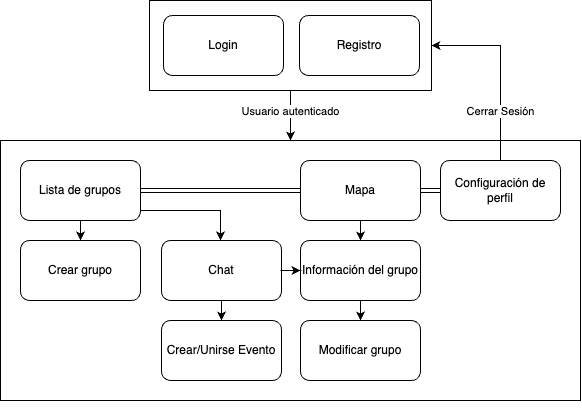

The diagram above was exported from draw.io. Its source (the exported page's mxGraphModel, read from the mxfile embedded in the PNG):
<mxGraphModel dx="989" dy="567" grid="1" gridSize="10" guides="1" tooltips="1" connect="1" arrows="1" fold="1" page="1" pageScale="1" pageWidth="827" pageHeight="1169" math="0" shadow="0">
  <root>
    <mxCell id="0" />
    <mxCell id="1" parent="0" />
    <mxCell id="5L7kk4b_urYPzPvMEBkp-13" style="edgeStyle=orthogonalEdgeStyle;rounded=0;orthogonalLoop=1;jettySize=auto;html=1;" edge="1" parent="1" source="5L7kk4b_urYPzPvMEBkp-1" target="5L7kk4b_urYPzPvMEBkp-5">
      <mxGeometry relative="1" as="geometry" />
    </mxCell>
    <mxCell id="5L7kk4b_urYPzPvMEBkp-31" value="Usuario autenticado&lt;br&gt;" style="edgeLabel;html=1;align=center;verticalAlign=middle;resizable=0;points=[];" vertex="1" connectable="0" parent="5L7kk4b_urYPzPvMEBkp-13">
      <mxGeometry x="-0.1628" relative="1" as="geometry">
        <mxPoint as="offset" />
      </mxGeometry>
    </mxCell>
    <mxCell id="5L7kk4b_urYPzPvMEBkp-1" value="" style="rounded=0;whiteSpace=wrap;html=1;fillColor=none;" vertex="1" parent="1">
      <mxGeometry x="349" y="300" width="282" height="90" as="geometry" />
    </mxCell>
    <mxCell id="5L7kk4b_urYPzPvMEBkp-3" value="Login" style="rounded=1;whiteSpace=wrap;html=1;fillColor=none;" vertex="1" parent="1">
      <mxGeometry x="363" y="315" width="120" height="60" as="geometry" />
    </mxCell>
    <mxCell id="5L7kk4b_urYPzPvMEBkp-4" value="Registro" style="rounded=1;whiteSpace=wrap;html=1;fillColor=none;" vertex="1" parent="1">
      <mxGeometry x="499" y="315" width="120" height="60" as="geometry" />
    </mxCell>
    <mxCell id="5L7kk4b_urYPzPvMEBkp-5" value="" style="rounded=0;whiteSpace=wrap;html=1;fillColor=none;" vertex="1" parent="1">
      <mxGeometry x="200" y="440" width="580" height="260" as="geometry" />
    </mxCell>
    <mxCell id="5L7kk4b_urYPzPvMEBkp-8" style="edgeStyle=orthogonalEdgeStyle;rounded=0;orthogonalLoop=1;jettySize=auto;html=1;" edge="1" parent="1" source="5L7kk4b_urYPzPvMEBkp-6" target="5L7kk4b_urYPzPvMEBkp-7">
      <mxGeometry relative="1" as="geometry">
        <Array as="points">
          <mxPoint x="420" y="510" />
        </Array>
      </mxGeometry>
    </mxCell>
    <mxCell id="5L7kk4b_urYPzPvMEBkp-10" style="edgeStyle=orthogonalEdgeStyle;rounded=0;orthogonalLoop=1;jettySize=auto;html=1;" edge="1" parent="1" source="5L7kk4b_urYPzPvMEBkp-6" target="5L7kk4b_urYPzPvMEBkp-9">
      <mxGeometry relative="1" as="geometry" />
    </mxCell>
    <mxCell id="5L7kk4b_urYPzPvMEBkp-24" style="edgeStyle=orthogonalEdgeStyle;rounded=0;orthogonalLoop=1;jettySize=auto;html=1;shape=link;" edge="1" parent="1" source="5L7kk4b_urYPzPvMEBkp-6" target="5L7kk4b_urYPzPvMEBkp-11">
      <mxGeometry relative="1" as="geometry" />
    </mxCell>
    <mxCell id="5L7kk4b_urYPzPvMEBkp-6" value="Lista de grupos" style="rounded=1;whiteSpace=wrap;html=1;fillColor=none;" vertex="1" parent="1">
      <mxGeometry x="220" y="460" width="120" height="60" as="geometry" />
    </mxCell>
    <mxCell id="5L7kk4b_urYPzPvMEBkp-20" style="edgeStyle=orthogonalEdgeStyle;rounded=0;orthogonalLoop=1;jettySize=auto;html=1;" edge="1" parent="1" source="5L7kk4b_urYPzPvMEBkp-7" target="5L7kk4b_urYPzPvMEBkp-14">
      <mxGeometry relative="1" as="geometry" />
    </mxCell>
    <mxCell id="5L7kk4b_urYPzPvMEBkp-26" style="edgeStyle=orthogonalEdgeStyle;rounded=0;orthogonalLoop=1;jettySize=auto;html=1;" edge="1" parent="1" source="5L7kk4b_urYPzPvMEBkp-7" target="5L7kk4b_urYPzPvMEBkp-17">
      <mxGeometry relative="1" as="geometry" />
    </mxCell>
    <mxCell id="5L7kk4b_urYPzPvMEBkp-7" value="Chat" style="rounded=1;whiteSpace=wrap;html=1;fillColor=none;" vertex="1" parent="1">
      <mxGeometry x="361" y="540" width="120" height="60" as="geometry" />
    </mxCell>
    <mxCell id="5L7kk4b_urYPzPvMEBkp-9" value="Crear grupo" style="rounded=1;whiteSpace=wrap;html=1;fillColor=none;" vertex="1" parent="1">
      <mxGeometry x="220" y="540" width="120" height="60" as="geometry" />
    </mxCell>
    <mxCell id="5L7kk4b_urYPzPvMEBkp-19" style="edgeStyle=orthogonalEdgeStyle;rounded=0;orthogonalLoop=1;jettySize=auto;html=1;" edge="1" parent="1" source="5L7kk4b_urYPzPvMEBkp-11" target="5L7kk4b_urYPzPvMEBkp-14">
      <mxGeometry relative="1" as="geometry" />
    </mxCell>
    <mxCell id="5L7kk4b_urYPzPvMEBkp-25" style="edgeStyle=orthogonalEdgeStyle;rounded=0;orthogonalLoop=1;jettySize=auto;html=1;shape=link;" edge="1" parent="1" source="5L7kk4b_urYPzPvMEBkp-11" target="5L7kk4b_urYPzPvMEBkp-23">
      <mxGeometry relative="1" as="geometry" />
    </mxCell>
    <mxCell id="5L7kk4b_urYPzPvMEBkp-11" value="Mapa" style="rounded=1;whiteSpace=wrap;html=1;fillColor=none;" vertex="1" parent="1">
      <mxGeometry x="500" y="460" width="120" height="60" as="geometry" />
    </mxCell>
    <mxCell id="5L7kk4b_urYPzPvMEBkp-22" style="edgeStyle=orthogonalEdgeStyle;rounded=0;orthogonalLoop=1;jettySize=auto;html=1;" edge="1" parent="1" source="5L7kk4b_urYPzPvMEBkp-14" target="5L7kk4b_urYPzPvMEBkp-21">
      <mxGeometry relative="1" as="geometry" />
    </mxCell>
    <mxCell id="5L7kk4b_urYPzPvMEBkp-14" value="Información del grupo" style="rounded=1;whiteSpace=wrap;html=1;fillColor=none;" vertex="1" parent="1">
      <mxGeometry x="500" y="540" width="120" height="60" as="geometry" />
    </mxCell>
    <mxCell id="5L7kk4b_urYPzPvMEBkp-17" value="Crear/Unirse Evento" style="rounded=1;whiteSpace=wrap;html=1;fillColor=none;" vertex="1" parent="1">
      <mxGeometry x="361" y="620" width="120" height="60" as="geometry" />
    </mxCell>
    <mxCell id="5L7kk4b_urYPzPvMEBkp-21" value="Modificar grupo" style="rounded=1;whiteSpace=wrap;html=1;fillColor=none;" vertex="1" parent="1">
      <mxGeometry x="500" y="620" width="120" height="60" as="geometry" />
    </mxCell>
    <mxCell id="5L7kk4b_urYPzPvMEBkp-29" style="edgeStyle=orthogonalEdgeStyle;rounded=0;orthogonalLoop=1;jettySize=auto;html=1;entryX=1;entryY=0.5;entryDx=0;entryDy=0;" edge="1" parent="1" source="5L7kk4b_urYPzPvMEBkp-23" target="5L7kk4b_urYPzPvMEBkp-1">
      <mxGeometry relative="1" as="geometry">
        <Array as="points">
          <mxPoint x="700" y="345" />
        </Array>
      </mxGeometry>
    </mxCell>
    <mxCell id="5L7kk4b_urYPzPvMEBkp-30" value="Cerrar Sesión" style="edgeLabel;html=1;align=center;verticalAlign=middle;resizable=0;points=[];" vertex="1" connectable="0" parent="5L7kk4b_urYPzPvMEBkp-29">
      <mxGeometry x="-0.067" y="1" relative="1" as="geometry">
        <mxPoint x="1" y="36" as="offset" />
      </mxGeometry>
    </mxCell>
    <mxCell id="5L7kk4b_urYPzPvMEBkp-23" value="Configuración de perfil" style="rounded=1;whiteSpace=wrap;html=1;fillColor=none;" vertex="1" parent="1">
      <mxGeometry x="640" y="460" width="120" height="60" as="geometry" />
    </mxCell>
    <mxCell id="5L7kk4b_urYPzPvMEBkp-28" style="edgeStyle=orthogonalEdgeStyle;rounded=0;orthogonalLoop=1;jettySize=auto;html=1;exitX=0.5;exitY=1;exitDx=0;exitDy=0;" edge="1" parent="1" source="5L7kk4b_urYPzPvMEBkp-5" target="5L7kk4b_urYPzPvMEBkp-5">
      <mxGeometry relative="1" as="geometry" />
    </mxCell>
  </root>
</mxGraphModel>